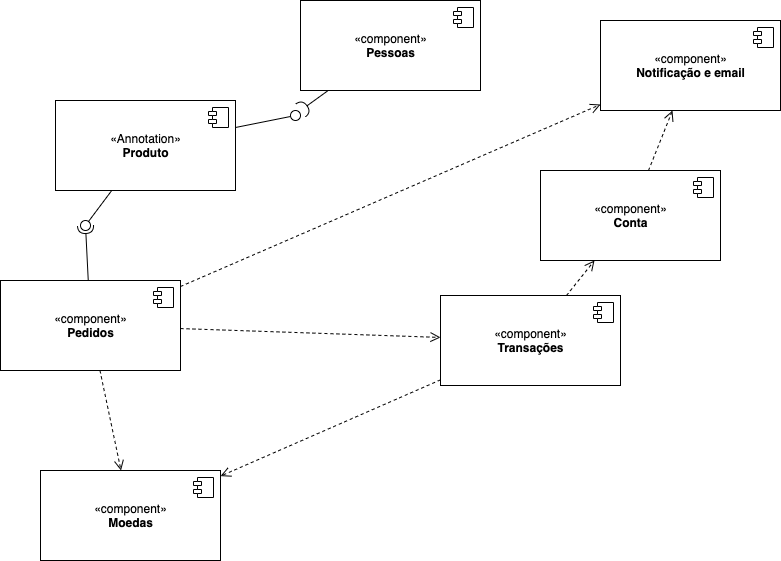

The diagram above was exported from draw.io. Its source (the exported page's mxGraphModel, read from the mxfile embedded in the PNG):
<mxGraphModel dx="946" dy="473" grid="1" gridSize="10" guides="1" tooltips="1" connect="1" arrows="1" fold="1" page="1" pageScale="1" pageWidth="850" pageHeight="1100" math="0" shadow="0">
  <root>
    <mxCell id="0" />
    <mxCell id="1" parent="0" />
    <mxCell id="8SSbcNr595UEsWdUD6A8-3" value="«component»&lt;br&gt;&lt;b&gt;Moedas&lt;/b&gt;" style="html=1;dropTarget=0;" vertex="1" parent="1">
      <mxGeometry x="320" y="680" width="180" height="90" as="geometry" />
    </mxCell>
    <mxCell id="8SSbcNr595UEsWdUD6A8-4" value="" style="shape=module;jettyWidth=8;jettyHeight=4;" vertex="1" parent="8SSbcNr595UEsWdUD6A8-3">
      <mxGeometry x="1" width="20" height="20" relative="1" as="geometry">
        <mxPoint x="-27" y="7" as="offset" />
      </mxGeometry>
    </mxCell>
    <mxCell id="8SSbcNr595UEsWdUD6A8-5" value="«component»&lt;br&gt;&lt;b&gt;Pessoas&lt;/b&gt;" style="html=1;dropTarget=0;" vertex="1" parent="1">
      <mxGeometry x="580" y="210" width="180" height="90" as="geometry" />
    </mxCell>
    <mxCell id="8SSbcNr595UEsWdUD6A8-6" value="" style="shape=module;jettyWidth=8;jettyHeight=4;" vertex="1" parent="8SSbcNr595UEsWdUD6A8-5">
      <mxGeometry x="1" width="20" height="20" relative="1" as="geometry">
        <mxPoint x="-27" y="7" as="offset" />
      </mxGeometry>
    </mxCell>
    <mxCell id="8SSbcNr595UEsWdUD6A8-7" value="«component»&lt;br&gt;&lt;b&gt;Notificação e email&lt;/b&gt;" style="html=1;dropTarget=0;" vertex="1" parent="1">
      <mxGeometry x="880" y="230" width="180" height="90" as="geometry" />
    </mxCell>
    <mxCell id="8SSbcNr595UEsWdUD6A8-8" value="" style="shape=module;jettyWidth=8;jettyHeight=4;" vertex="1" parent="8SSbcNr595UEsWdUD6A8-7">
      <mxGeometry x="1" width="20" height="20" relative="1" as="geometry">
        <mxPoint x="-27" y="7" as="offset" />
      </mxGeometry>
    </mxCell>
    <mxCell id="8SSbcNr595UEsWdUD6A8-9" value="«component»&lt;br&gt;&lt;b&gt;Conta&lt;/b&gt;" style="html=1;dropTarget=0;" vertex="1" parent="1">
      <mxGeometry x="820" y="380" width="180" height="90" as="geometry" />
    </mxCell>
    <mxCell id="8SSbcNr595UEsWdUD6A8-10" value="" style="shape=module;jettyWidth=8;jettyHeight=4;" vertex="1" parent="8SSbcNr595UEsWdUD6A8-9">
      <mxGeometry x="1" width="20" height="20" relative="1" as="geometry">
        <mxPoint x="-27" y="7" as="offset" />
      </mxGeometry>
    </mxCell>
    <mxCell id="8SSbcNr595UEsWdUD6A8-11" value="«component»&lt;br&gt;&lt;b&gt;Pedidos&lt;/b&gt;" style="html=1;dropTarget=0;" vertex="1" parent="1">
      <mxGeometry x="280" y="490" width="180" height="90" as="geometry" />
    </mxCell>
    <mxCell id="8SSbcNr595UEsWdUD6A8-12" value="" style="shape=module;jettyWidth=8;jettyHeight=4;" vertex="1" parent="8SSbcNr595UEsWdUD6A8-11">
      <mxGeometry x="1" width="20" height="20" relative="1" as="geometry">
        <mxPoint x="-27" y="7" as="offset" />
      </mxGeometry>
    </mxCell>
    <mxCell id="8SSbcNr595UEsWdUD6A8-13" value="«component»&lt;br&gt;&lt;b&gt;Transações&lt;/b&gt;" style="html=1;dropTarget=0;" vertex="1" parent="1">
      <mxGeometry x="720" y="505" width="180" height="90" as="geometry" />
    </mxCell>
    <mxCell id="8SSbcNr595UEsWdUD6A8-14" value="" style="shape=module;jettyWidth=8;jettyHeight=4;" vertex="1" parent="8SSbcNr595UEsWdUD6A8-13">
      <mxGeometry x="1" width="20" height="20" relative="1" as="geometry">
        <mxPoint x="-27" y="7" as="offset" />
      </mxGeometry>
    </mxCell>
    <mxCell id="8SSbcNr595UEsWdUD6A8-15" value="«Annotation»&lt;br&gt;&lt;b&gt;Produto&lt;/b&gt;" style="html=1;dropTarget=0;" vertex="1" parent="1">
      <mxGeometry x="335" y="310" width="180" height="90" as="geometry" />
    </mxCell>
    <mxCell id="8SSbcNr595UEsWdUD6A8-16" value="" style="shape=module;jettyWidth=8;jettyHeight=4;" vertex="1" parent="8SSbcNr595UEsWdUD6A8-15">
      <mxGeometry x="1" width="20" height="20" relative="1" as="geometry">
        <mxPoint x="-27" y="7" as="offset" />
      </mxGeometry>
    </mxCell>
    <mxCell id="8SSbcNr595UEsWdUD6A8-17" value="" style="rounded=0;orthogonalLoop=1;jettySize=auto;html=1;endArrow=none;endFill=0;" edge="1" target="8SSbcNr595UEsWdUD6A8-19" parent="1" source="8SSbcNr595UEsWdUD6A8-15">
      <mxGeometry relative="1" as="geometry">
        <mxPoint x="400" y="445" as="sourcePoint" />
      </mxGeometry>
    </mxCell>
    <mxCell id="8SSbcNr595UEsWdUD6A8-18" value="" style="rounded=0;orthogonalLoop=1;jettySize=auto;html=1;endArrow=halfCircle;endFill=0;entryX=0.5;entryY=0.5;entryDx=0;entryDy=0;endSize=6;strokeWidth=1;" edge="1" target="8SSbcNr595UEsWdUD6A8-19" parent="1" source="8SSbcNr595UEsWdUD6A8-11">
      <mxGeometry relative="1" as="geometry">
        <mxPoint x="440" y="445" as="sourcePoint" />
      </mxGeometry>
    </mxCell>
    <mxCell id="8SSbcNr595UEsWdUD6A8-19" value="" style="ellipse;whiteSpace=wrap;html=1;fontFamily=Helvetica;fontSize=12;fontColor=#000000;align=center;strokeColor=#000000;fillColor=#ffffff;points=[];aspect=fixed;resizable=0;" vertex="1" parent="1">
      <mxGeometry x="360" y="430" width="10" height="10" as="geometry" />
    </mxCell>
    <mxCell id="8SSbcNr595UEsWdUD6A8-26" value="" style="rounded=0;orthogonalLoop=1;jettySize=auto;html=1;endArrow=none;endFill=0;" edge="1" target="8SSbcNr595UEsWdUD6A8-28" parent="1" source="8SSbcNr595UEsWdUD6A8-15">
      <mxGeometry relative="1" as="geometry">
        <mxPoint x="530" y="355" as="sourcePoint" />
      </mxGeometry>
    </mxCell>
    <mxCell id="8SSbcNr595UEsWdUD6A8-27" value="" style="rounded=0;orthogonalLoop=1;jettySize=auto;html=1;endArrow=halfCircle;endFill=0;endSize=6;strokeWidth=1;" edge="1" parent="1" source="8SSbcNr595UEsWdUD6A8-5">
      <mxGeometry relative="1" as="geometry">
        <mxPoint x="440" y="415" as="sourcePoint" />
        <mxPoint x="580" y="320" as="targetPoint" />
      </mxGeometry>
    </mxCell>
    <mxCell id="8SSbcNr595UEsWdUD6A8-28" value="" style="ellipse;whiteSpace=wrap;html=1;fontFamily=Helvetica;fontSize=12;fontColor=#000000;align=center;strokeColor=#000000;fillColor=#ffffff;points=[];aspect=fixed;resizable=0;" vertex="1" parent="1">
      <mxGeometry x="570" y="320" width="10" height="10" as="geometry" />
    </mxCell>
    <mxCell id="8SSbcNr595UEsWdUD6A8-32" value="" style="html=1;verticalAlign=bottom;endArrow=open;dashed=1;endSize=8;" edge="1" parent="1" source="8SSbcNr595UEsWdUD6A8-11" target="8SSbcNr595UEsWdUD6A8-3">
      <mxGeometry relative="1" as="geometry">
        <mxPoint x="480" y="650" as="sourcePoint" />
        <mxPoint x="400" y="650" as="targetPoint" />
      </mxGeometry>
    </mxCell>
    <mxCell id="8SSbcNr595UEsWdUD6A8-33" value="" style="html=1;verticalAlign=bottom;endArrow=open;dashed=1;endSize=8;" edge="1" parent="1" source="8SSbcNr595UEsWdUD6A8-13" target="8SSbcNr595UEsWdUD6A8-3">
      <mxGeometry relative="1" as="geometry">
        <mxPoint x="319.25" y="580" as="sourcePoint" />
        <mxPoint x="390.75" y="690" as="targetPoint" />
      </mxGeometry>
    </mxCell>
    <mxCell id="8SSbcNr595UEsWdUD6A8-34" value="" style="html=1;verticalAlign=bottom;endArrow=open;dashed=1;endSize=8;" edge="1" parent="1" source="8SSbcNr595UEsWdUD6A8-11" target="8SSbcNr595UEsWdUD6A8-13">
      <mxGeometry relative="1" as="geometry">
        <mxPoint x="319.25" y="580" as="sourcePoint" />
        <mxPoint x="390.75" y="690" as="targetPoint" />
      </mxGeometry>
    </mxCell>
    <mxCell id="8SSbcNr595UEsWdUD6A8-35" value="" style="html=1;verticalAlign=bottom;endArrow=open;dashed=1;endSize=8;" edge="1" parent="1" source="8SSbcNr595UEsWdUD6A8-13" target="8SSbcNr595UEsWdUD6A8-9">
      <mxGeometry relative="1" as="geometry">
        <mxPoint x="730" y="599.375" as="sourcePoint" />
        <mxPoint x="510" y="695.625" as="targetPoint" />
      </mxGeometry>
    </mxCell>
    <mxCell id="8SSbcNr595UEsWdUD6A8-36" value="" style="html=1;verticalAlign=bottom;endArrow=open;dashed=1;endSize=8;" edge="1" parent="1" source="8SSbcNr595UEsWdUD6A8-9" target="8SSbcNr595UEsWdUD6A8-7">
      <mxGeometry relative="1" as="geometry">
        <mxPoint x="808.3870967741934" y="515" as="sourcePoint" />
        <mxPoint x="791.6129032258063" y="450" as="targetPoint" />
      </mxGeometry>
    </mxCell>
    <mxCell id="8SSbcNr595UEsWdUD6A8-37" value="" style="html=1;verticalAlign=bottom;endArrow=open;dashed=1;endSize=8;" edge="1" parent="1" source="8SSbcNr595UEsWdUD6A8-11" target="8SSbcNr595UEsWdUD6A8-7">
      <mxGeometry relative="1" as="geometry">
        <mxPoint x="380" y="539.2452830188679" as="sourcePoint" />
        <mxPoint x="730" y="555.7547169811321" as="targetPoint" />
      </mxGeometry>
    </mxCell>
  </root>
</mxGraphModel>